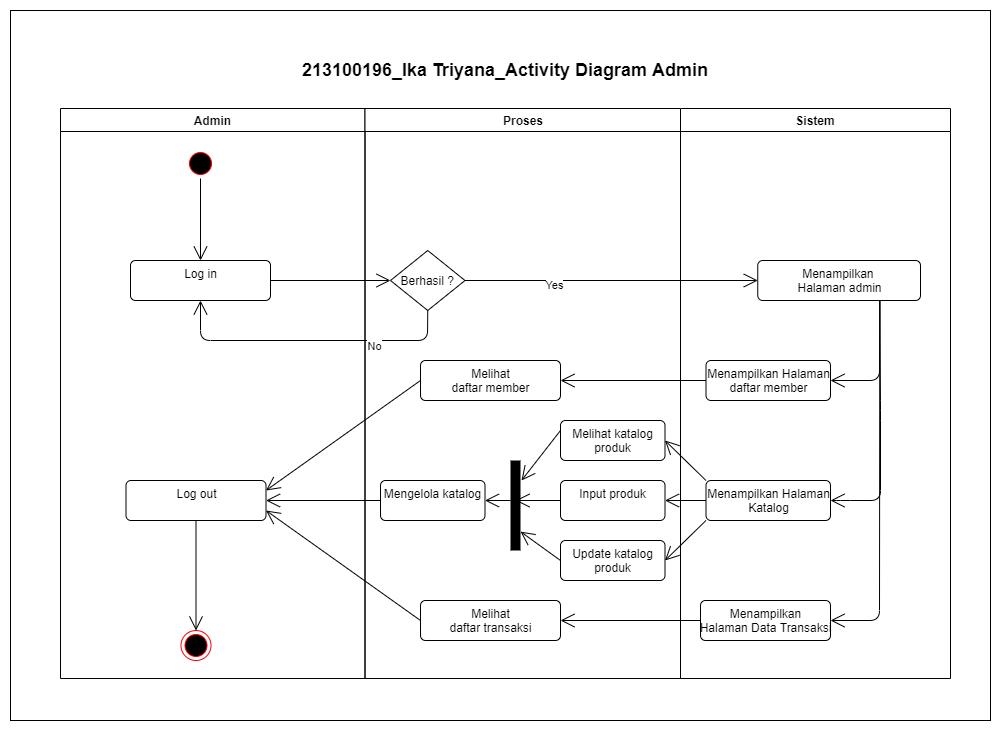

The diagram above was exported from draw.io. Its source (the exported page's mxGraphModel, read from the mxfile embedded in the PNG):
<mxGraphModel dx="852" dy="494" grid="1" gridSize="10" guides="1" tooltips="1" connect="1" arrows="1" fold="1" page="1" pageScale="1" pageWidth="1169" pageHeight="826" background="#ffffff" math="0" shadow="0">
  <root>
    <mxCell id="0" />
    <mxCell id="1" parent="0" />
    <mxCell id="2" value="" style="rounded=0;whiteSpace=wrap;html=1;" vertex="1" parent="1">
      <mxGeometry x="90" y="30" width="980" height="710" as="geometry" />
    </mxCell>
    <mxCell id="3" value="Admin" style="swimlane;whiteSpace=wrap" vertex="1" parent="1">
      <mxGeometry x="140" y="128" width="304.5" height="570" as="geometry" />
    </mxCell>
    <mxCell id="4" value="" style="ellipse;shape=startState;fillColor=#000000;strokeColor=#ff0000;" vertex="1" parent="3">
      <mxGeometry x="125" y="40" width="30" height="30" as="geometry" />
    </mxCell>
    <mxCell id="5" value="Log in" style="html=1;align=center;verticalAlign=top;rounded=1;absoluteArcSize=1;arcSize=10;dashed=0;" vertex="1" parent="3">
      <mxGeometry x="70" y="152" width="140" height="40" as="geometry" />
    </mxCell>
    <mxCell id="6" value="" style="ellipse;shape=endState;fillColor=#000000;strokeColor=#ff0000" vertex="1" parent="3">
      <mxGeometry x="120.5" y="522" width="30" height="30" as="geometry" />
    </mxCell>
    <mxCell id="7" value="Log out" style="html=1;align=center;verticalAlign=top;rounded=1;absoluteArcSize=1;arcSize=10;dashed=0;" vertex="1" parent="3">
      <mxGeometry x="65.5" y="372" width="140" height="40" as="geometry" />
    </mxCell>
    <mxCell id="8" value="" style="endArrow=open;endFill=1;endSize=12;html=1;exitX=0.5;exitY=1;exitDx=0;exitDy=0;entryX=0.5;entryY=0;entryDx=0;entryDy=0;" edge="1" parent="3" source="7" target="6">
      <mxGeometry width="160" relative="1" as="geometry">
        <mxPoint x="305.5" y="382" as="sourcePoint" />
        <mxPoint x="465.5" y="382" as="targetPoint" />
      </mxGeometry>
    </mxCell>
    <mxCell id="9" value="" style="endArrow=open;endFill=1;endSize=12;html=1;" edge="1" parent="3" source="4" target="5">
      <mxGeometry width="160" relative="1" as="geometry">
        <mxPoint x="330" y="152" as="sourcePoint" />
        <mxPoint x="165" y="152" as="targetPoint" />
      </mxGeometry>
    </mxCell>
    <mxCell id="10" value="Proses" style="swimlane;whiteSpace=wrap;startSize=23;" vertex="1" parent="1">
      <mxGeometry x="444.5" y="128" width="315.5" height="570" as="geometry" />
    </mxCell>
    <mxCell id="11" value="Berhasil ?" style="rhombus;" vertex="1" parent="10">
      <mxGeometry x="25.5" y="142" width="74.5" height="60" as="geometry" />
    </mxCell>
    <mxCell id="12" value="Melihat&lt;br&gt;daftar member" style="html=1;align=center;verticalAlign=top;rounded=1;absoluteArcSize=1;arcSize=10;dashed=0;" vertex="1" parent="10">
      <mxGeometry x="55.5" y="252" width="140" height="40" as="geometry" />
    </mxCell>
    <mxCell id="13" value="Mengelola katalog" style="html=1;align=center;verticalAlign=top;rounded=1;absoluteArcSize=1;arcSize=10;dashed=0;" vertex="1" parent="10">
      <mxGeometry x="15.5" y="372" width="104.5" height="40" as="geometry" />
    </mxCell>
    <mxCell id="14" value="Melihat&lt;br&gt;daftar transaksi" style="html=1;align=center;verticalAlign=top;rounded=1;absoluteArcSize=1;arcSize=10;dashed=0;" vertex="1" parent="10">
      <mxGeometry x="55.5" y="492" width="140" height="40" as="geometry" />
    </mxCell>
    <mxCell id="15" value="Sistem" style="swimlane;whiteSpace=wrap;startSize=23;" vertex="1" parent="1">
      <mxGeometry x="760" y="128" width="270" height="570" as="geometry" />
    </mxCell>
    <mxCell id="16" value="Menampilkan &lt;br&gt;Halaman admin" style="html=1;align=center;verticalAlign=top;rounded=1;absoluteArcSize=1;arcSize=10;dashed=0;" vertex="1" parent="15">
      <mxGeometry x="77.25" y="152" width="162.75" height="40" as="geometry" />
    </mxCell>
    <mxCell id="17" value="Menampilkan&lt;br&gt;Halaman Data Transaksi" style="html=1;align=center;verticalAlign=top;rounded=1;absoluteArcSize=1;arcSize=10;dashed=0;" vertex="1" parent="15">
      <mxGeometry x="20" y="492" width="130" height="40" as="geometry" />
    </mxCell>
    <mxCell id="18" value="Menampilkan Halaman&lt;br&gt;Katalog" style="html=1;align=center;verticalAlign=top;rounded=1;absoluteArcSize=1;arcSize=10;dashed=0;" vertex="1" parent="15">
      <mxGeometry x="25.5" y="372" width="124.5" height="40" as="geometry" />
    </mxCell>
    <mxCell id="19" value="Menampilkan Halaman&lt;br&gt;daftar member" style="html=1;align=center;verticalAlign=top;rounded=1;absoluteArcSize=1;arcSize=10;dashed=0;" vertex="1" parent="15">
      <mxGeometry x="25.5" y="252" width="124.5" height="40" as="geometry" />
    </mxCell>
    <mxCell id="20" value="" style="endArrow=open;endFill=1;endSize=12;html=1;entryX=1;entryY=0.5;entryDx=0;entryDy=0;exitX=0.75;exitY=1;exitDx=0;exitDy=0;" edge="1" parent="15" source="16" target="17">
      <mxGeometry width="160" relative="1" as="geometry">
        <mxPoint x="160" y="202" as="sourcePoint" />
        <mxPoint x="130" y="472" as="targetPoint" />
        <Array as="points">
          <mxPoint x="199" y="512" />
        </Array>
      </mxGeometry>
    </mxCell>
    <mxCell id="21" value="" style="endArrow=open;endFill=1;endSize=12;html=1;exitX=0.75;exitY=1;exitDx=0;exitDy=0;" edge="1" parent="15" source="16" target="18">
      <mxGeometry width="160" relative="1" as="geometry">
        <mxPoint x="160" y="192" as="sourcePoint" />
        <mxPoint x="130" y="392" as="targetPoint" />
        <Array as="points">
          <mxPoint x="200" y="302" />
          <mxPoint x="200" y="392" />
          <mxPoint x="160" y="392" />
        </Array>
      </mxGeometry>
    </mxCell>
    <mxCell id="22" value="" style="endArrow=open;endFill=1;endSize=12;html=1;entryX=1;entryY=0.5;entryDx=0;entryDy=0;exitX=0.75;exitY=1;exitDx=0;exitDy=0;" edge="1" parent="15" source="16" target="19">
      <mxGeometry width="160" relative="1" as="geometry">
        <mxPoint x="160" y="192" as="sourcePoint" />
        <mxPoint x="130" y="312" as="targetPoint" />
        <Array as="points">
          <mxPoint x="199" y="272" />
        </Array>
      </mxGeometry>
    </mxCell>
    <mxCell id="23" value="" style="endArrow=open;endFill=1;endSize=12;html=1;exitX=1;exitY=0.5;exitDx=0;exitDy=0;entryX=0;entryY=0.5;entryDx=0;entryDy=0;" edge="1" source="5" target="11" parent="1">
      <mxGeometry width="160" relative="1" as="geometry">
        <mxPoint x="470" y="280" as="sourcePoint" />
        <mxPoint x="630" y="280" as="targetPoint" />
      </mxGeometry>
    </mxCell>
    <mxCell id="24" value="" style="endArrow=open;endFill=1;endSize=12;html=1;exitX=1;exitY=0.5;exitDx=0;exitDy=0;entryX=0;entryY=0.5;entryDx=0;entryDy=0;" edge="1" source="11" target="16" parent="1">
      <mxGeometry width="160" relative="1" as="geometry">
        <mxPoint x="470" y="280" as="sourcePoint" />
        <mxPoint x="800" y="300" as="targetPoint" />
      </mxGeometry>
    </mxCell>
    <mxCell id="25" value="Yes" style="edgeLabel;html=1;align=center;verticalAlign=middle;resizable=0;points=[];" vertex="1" connectable="0" parent="24">
      <mxGeometry x="-0.3933" y="-4" relative="1" as="geometry">
        <mxPoint as="offset" />
      </mxGeometry>
    </mxCell>
    <mxCell id="26" value="" style="endArrow=open;endFill=1;endSize=12;html=1;exitX=0.5;exitY=1;exitDx=0;exitDy=0;entryX=0.5;entryY=1;entryDx=0;entryDy=0;" edge="1" source="11" target="5" parent="1">
      <mxGeometry width="160" relative="1" as="geometry">
        <mxPoint x="470" y="280" as="sourcePoint" />
        <mxPoint x="500" y="400" as="targetPoint" />
        <Array as="points">
          <mxPoint x="507" y="360" />
          <mxPoint x="280" y="360" />
        </Array>
      </mxGeometry>
    </mxCell>
    <mxCell id="27" value="No" style="edgeLabel;html=1;align=center;verticalAlign=middle;resizable=0;points=[];" vertex="1" connectable="0" parent="26">
      <mxGeometry x="-0.4338" y="5" relative="1" as="geometry">
        <mxPoint as="offset" />
      </mxGeometry>
    </mxCell>
    <mxCell id="28" value="" style="endArrow=open;endFill=1;endSize=12;html=1;exitX=0;exitY=0.5;exitDx=0;exitDy=0;entryX=1;entryY=0.5;entryDx=0;entryDy=0;" edge="1" source="13" target="7" parent="1">
      <mxGeometry width="160" relative="1" as="geometry">
        <mxPoint x="470" y="510" as="sourcePoint" />
        <mxPoint x="630" y="510" as="targetPoint" />
      </mxGeometry>
    </mxCell>
    <mxCell id="29" value="" style="endArrow=open;endFill=1;endSize=12;html=1;exitX=0;exitY=0.5;exitDx=0;exitDy=0;entryX=1;entryY=0.75;entryDx=0;entryDy=0;" edge="1" source="14" target="7" parent="1">
      <mxGeometry width="160" relative="1" as="geometry">
        <mxPoint x="510" y="530" as="sourcePoint" />
        <mxPoint x="380" y="530" as="targetPoint" />
      </mxGeometry>
    </mxCell>
    <mxCell id="30" value="" style="endArrow=open;endFill=1;endSize=12;html=1;exitX=0;exitY=0.5;exitDx=0;exitDy=0;entryX=1;entryY=0.25;entryDx=0;entryDy=0;" edge="1" source="12" target="7" parent="1">
      <mxGeometry width="160" relative="1" as="geometry">
        <mxPoint x="520" y="540" as="sourcePoint" />
        <mxPoint x="390" y="540" as="targetPoint" />
      </mxGeometry>
    </mxCell>
    <mxCell id="31" value="&lt;font style=&quot;font-size: 18px&quot;&gt;&lt;b&gt;213100196_Ika Triyana_Activity Diagram Admin&lt;/b&gt;&lt;/font&gt;" style="text;html=1;strokeColor=none;fillColor=none;align=center;verticalAlign=middle;whiteSpace=wrap;rounded=0;" vertex="1" parent="1">
      <mxGeometry x="370" y="80" width="430" height="20" as="geometry" />
    </mxCell>
    <mxCell id="32" value="" style="endArrow=open;endFill=1;endSize=12;html=1;exitX=0;exitY=0.5;exitDx=0;exitDy=0;entryX=1;entryY=0.5;entryDx=0;entryDy=0;" edge="1" source="19" target="12" parent="1">
      <mxGeometry width="160" relative="1" as="geometry">
        <mxPoint x="460" y="510" as="sourcePoint" />
        <mxPoint x="620" y="510" as="targetPoint" />
      </mxGeometry>
    </mxCell>
    <mxCell id="33" value="" style="endArrow=open;endFill=1;endSize=12;html=1;exitX=0;exitY=0.5;exitDx=0;exitDy=0;entryX=1;entryY=0.5;entryDx=0;entryDy=0;" edge="1" source="17" target="14" parent="1">
      <mxGeometry width="160" relative="1" as="geometry">
        <mxPoint x="780" y="470" as="sourcePoint" />
        <mxPoint x="670" y="470" as="targetPoint" />
      </mxGeometry>
    </mxCell>
    <mxCell id="34" value="" style="html=1;points=[];perimeter=orthogonalPerimeter;fillColor=#000000;strokeColor=none;" vertex="1" parent="1">
      <mxGeometry x="590" y="480" width="10" height="90" as="geometry" />
    </mxCell>
    <mxCell id="35" value="" style="endArrow=open;endFill=1;endSize=12;html=1;entryX=1;entryY=0.5;entryDx=0;entryDy=0;" edge="1" source="34" target="13" parent="1">
      <mxGeometry width="160" relative="1" as="geometry">
        <mxPoint x="480" y="410" as="sourcePoint" />
        <mxPoint x="640" y="410" as="targetPoint" />
      </mxGeometry>
    </mxCell>
    <mxCell id="36" value="Melihat katalog&lt;br&gt;produk" style="html=1;align=center;verticalAlign=top;rounded=1;absoluteArcSize=1;arcSize=10;dashed=0;" vertex="1" parent="1">
      <mxGeometry x="640" y="440" width="104.5" height="40" as="geometry" />
    </mxCell>
    <mxCell id="37" value="Input produk" style="html=1;align=center;verticalAlign=top;rounded=1;absoluteArcSize=1;arcSize=10;dashed=0;" vertex="1" parent="1">
      <mxGeometry x="640" y="500" width="104.5" height="40" as="geometry" />
    </mxCell>
    <mxCell id="38" value="Update katalog&lt;br&gt;produk" style="html=1;align=center;verticalAlign=top;rounded=1;absoluteArcSize=1;arcSize=10;dashed=0;" vertex="1" parent="1">
      <mxGeometry x="640" y="560" width="104.5" height="40" as="geometry" />
    </mxCell>
    <mxCell id="39" value="" style="endArrow=open;endFill=1;endSize=12;html=1;exitX=0;exitY=0;exitDx=0;exitDy=0;entryX=1;entryY=0.5;entryDx=0;entryDy=0;" edge="1" source="18" target="36" parent="1">
      <mxGeometry width="160" relative="1" as="geometry">
        <mxPoint x="490" y="440" as="sourcePoint" />
        <mxPoint x="640" y="440" as="targetPoint" />
      </mxGeometry>
    </mxCell>
    <mxCell id="40" value="" style="endArrow=open;endFill=1;endSize=12;html=1;exitX=0;exitY=0.5;exitDx=0;exitDy=0;entryX=1;entryY=0.5;entryDx=0;entryDy=0;" edge="1" source="18" target="37" parent="1">
      <mxGeometry width="160" relative="1" as="geometry">
        <mxPoint x="480" y="440" as="sourcePoint" />
        <mxPoint x="640" y="440" as="targetPoint" />
      </mxGeometry>
    </mxCell>
    <mxCell id="41" value="" style="endArrow=open;endFill=1;endSize=12;html=1;exitX=0;exitY=1;exitDx=0;exitDy=0;entryX=1;entryY=0.5;entryDx=0;entryDy=0;" edge="1" source="18" target="38" parent="1">
      <mxGeometry width="160" relative="1" as="geometry">
        <mxPoint x="480" y="440" as="sourcePoint" />
        <mxPoint x="640" y="440" as="targetPoint" />
      </mxGeometry>
    </mxCell>
    <mxCell id="42" value="" style="endArrow=open;endFill=1;endSize=12;html=1;exitX=0;exitY=0.25;exitDx=0;exitDy=0;" edge="1" source="36" parent="1">
      <mxGeometry width="160" relative="1" as="geometry">
        <mxPoint x="480" y="440" as="sourcePoint" />
        <mxPoint x="601" y="500" as="targetPoint" />
      </mxGeometry>
    </mxCell>
    <mxCell id="43" value="" style="endArrow=open;endFill=1;endSize=12;html=1;exitX=0;exitY=0.5;exitDx=0;exitDy=0;" edge="1" source="37" parent="1">
      <mxGeometry width="160" relative="1" as="geometry">
        <mxPoint x="790" y="480" as="sourcePoint" />
        <mxPoint x="595" y="520" as="targetPoint" />
      </mxGeometry>
    </mxCell>
    <mxCell id="44" value="" style="endArrow=open;endFill=1;endSize=12;html=1;exitX=0;exitY=0.5;exitDx=0;exitDy=0;entryX=1;entryY=0.79;entryDx=0;entryDy=0;entryPerimeter=0;" edge="1" source="38" target="34" parent="1">
      <mxGeometry width="160" relative="1" as="geometry">
        <mxPoint x="800" y="490" as="sourcePoint" />
        <mxPoint x="690" y="490" as="targetPoint" />
      </mxGeometry>
    </mxCell>
  </root>
</mxGraphModel>